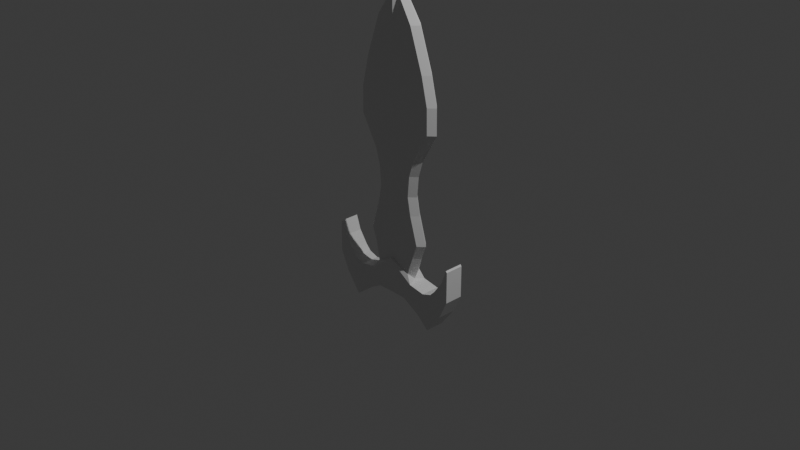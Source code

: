 # Source: Sword_LP1.blend  (saved by Blender 5.1.30; exported with 4.5.12 LTS)
import bpy
from mathutils import Matrix  # noqa: F401  (used for matrix-valued properties, if any)

bpy.ops.wm.read_factory_settings(use_empty=True)
scene = bpy.context.scene
scene.name = 'Scene'

# ---- collections
col_collection = bpy.data.collections.new('Collection'); scene.collection.children.link(col_collection)

# ---- materials (node trees are filled in below, after node groups)
mat_material = bpy.data.materials.new('Material')
mat_material.alpha_threshold = 0.0
mat_material.use_backface_culling_lightprobe_volume = False
mat_material.roughness = 0.5
mat_material.line_color = (0.0, 0.0, 0.0, 1.0)

# ---- material node trees
mat_material.use_nodes = True; mat_material.node_tree.nodes.clear()
_N = mat_material.node_tree.nodes; _L = mat_material.node_tree.links
n0 = _N.new('ShaderNodeOutputMaterial'); n0.name = 'Material Output'; n0.location = (200, 100)
n1 = _N.new('ShaderNodeBsdfPrincipled'); n1.name = 'Principled BSDF'; n1.location = (-200, 100)
_L.new(n1.outputs[0], n0.inputs[0])
n0.is_active_output = True

# ---- world
world_world = bpy.data.worlds.new('World'); scene.world = world_world
world_world.use_nodes = True; world_world.node_tree.nodes.clear()
_N = world_world.node_tree.nodes; _L = world_world.node_tree.links
n0 = _N.new('ShaderNodeOutputWorld'); n0.name = 'World Output'; n0.location = (200, 100)
n1 = _N.new('ShaderNodeBackground'); n1.name = 'Background'; n1.location = (-200, 100)
n1.inputs[0].default_value = (0.05088, 0.05088, 0.05088, 1.0)
_L.new(n1.outputs[0], n0.inputs[0])
n0.is_active_output = True
world_world.color = (0.05088, 0.05088, 0.05088)
world_world.sun_shadow_jitter_overblur = 0.0

# ---- cameras
cam_camera = bpy.data.cameras.new('Camera')
cam_camera.clip_end = 100.0
cam_camera.ortho_scale = 7.314

# ---- lights
light_light = bpy.data.lights.new('Light', 'POINT')
light_light.energy = 1000.0
light_light.shadow_soft_size = 0.1

# ---- meshes
me_cube = bpy.data.meshes.new('Cube')
me_cube.from_pydata([(0.9503, -0.371, 0.0648), (0.8116, -0.4614, -1.23), (0.0, -0.3892, 0.5586), (0.0, -0.4614, -1.209), (1.065, 0.0, -0.2682), (0.8116, 0.0, -1.23), (0.0, 0.0, -1.209), (2.041, -0.4614, -0.5229), (1.706, -0.4614, -1.728), (2.041, 0.0, -0.5229), (1.706, 0.0, -1.728), (2.525, -0.4614, -0.3612), (2.358, -0.4614, -2.298), (2.525, 0.0, -0.3612), (2.358, 0.0, -2.298), (2.78, -0.4614, -0.0914), (3.115, -0.4614, -1.296), (2.78, 0.0, -0.0914), (3.115, 0.0, -1.296), (3.225, -0.4614, 0.5372), (3.539, -0.4614, -0.3745), (3.225, 0.0, 0.5372), (3.539, 0.0, -0.3745), (3.47, -0.4614, 1.245), (3.533, -0.4614, 1.17), (3.47, 0.0, 1.245), (3.533, 0.0, 1.17), (1.205, 0.0, -0.3768), (1.205, -0.4614, -0.3768), (0.0, -0.5667, 0.5586), (2.307, 0.0, 8.368), (0.0, -0.3892, 1.33), (1.493, 0.0, 0.9073), (1.189, -0.2961, 0.9073), (0.0, -0.3892, 2.129), (1.749, 0.0, 1.615), (1.446, -0.2961, 1.615), (0.0, -0.3892, 3.115), (1.336, 0.0, 2.995), (1.033, -0.2961, 2.995), (0.0, -0.3892, 4.905), (1.255, 0.0, 4.886), (0.9517, -0.2961, 4.886), (0.0, -0.3892, 6.883), (2.325, 0.0, 7.116), (2.022, -0.2961, 7.116), (0.0, -0.3892, 9.485), (1.983, 0.0, 9.718), (1.68, -0.2961, 9.718), (0.0, -0.3892, 11.53), (1.289, 0.0, 11.71), (0.9857, -0.2961, 11.71), (0.0, -0.3892, 12.73), (0.4625, 0.0, 12.91), (0.2104, -0.2463, 12.91), (2.004, -0.2961, 8.368), (0.0, -0.3892, 8.095), (1.489, 0.0, 5.658), (1.186, -0.2961, 5.658), (0.0, -0.3892, 5.581), (1.168, 0.0, 3.874), (0.8651, -0.2961, 3.874), (0.0, -0.3892, 3.918), (0.0, 0.0, 13.32), (0.0, 0.0, 13.49), (0.0, 0.0, 13.49), (0.0, -0.311, 12.95)], [], [(6, 5, 1, 3), (27, 28, 7, 9), (2, 0, 33, 31), (1, 28, 29, 3), (9, 7, 11, 13), (28, 1, 8, 7), (1, 5, 10, 8), (13, 11, 15, 17), (8, 10, 14, 12), (7, 8, 12, 11), (16, 18, 22, 20), (12, 14, 18, 16), (11, 12, 16, 15), (20, 22, 26, 24), (15, 16, 20, 19), (17, 15, 19, 21), (26, 25, 23, 24), (19, 20, 24, 23), (21, 19, 23, 25), (4, 0, 28, 27), (0, 2, 29, 28), (33, 32, 35, 36), (0, 4, 32, 33), (36, 35, 38, 39), (31, 33, 36, 34), (62, 61, 42, 40), (34, 36, 39, 37), (59, 58, 45, 43), (61, 60, 41, 42), (55, 30, 47, 48), (58, 57, 44, 45), (48, 47, 50, 51), (56, 55, 48, 46), (49, 51, 54, 52), (46, 48, 51, 49), (51, 50, 53, 54), (43, 45, 55, 56), (45, 44, 30, 55), (42, 41, 57, 58), (40, 42, 58, 59), (39, 38, 60, 61), (37, 39, 61, 62), (65, 63, 64), (54, 53, 65, 64), (52, 66, 64), (54, 64, 66), (52, 54, 66)])
_uv = me_cube.uv_layers.new(name='UVMap')
_uv.uv.foreach_set('vector', [0.25, 0.625, 0.375, 0.625, 0.375, 0.75, 0.25, 0.75, 0.625, 0.625, 0.625, 0.75, 0.625, 0.75, 0.625, 0.625, 0.75, 0.7108, 0.6539, 0.7212, 0.6395, 0.7033, 0.75, 0.7108, 0.375, 0.75, 0.625, 0.75, 0.625, 0.875, 0.375, 0.875, 0.625, 0.625, 0.625, 0.75, 0.625, 0.75, 0.625, 0.625, 0.625, 0.75, 0.375, 0.75, 0.375, 0.75, 0.625, 0.75, 0.375, 0.75, 0.375, 0.625, 0.375, 0.625, 0.375, 0.75, 0.625, 0.625, 0.625, 0.75, 0.625, 0.75, 0.625, 0.625, 0.375, 0.75, 0.375, 0.625, 0.375, 0.625, 0.375, 0.75, 0.625, 0.75, 0.375, 0.75, 0.375, 0.75, 0.625, 0.75, 0.375, 0.75, 0.375, 0.625, 0.375, 0.625, 0.375, 0.75, 0.375, 0.75, 0.375, 0.625, 0.375, 0.625, 0.375, 0.75, 0.625, 0.75, 0.375, 0.75, 0.375, 0.75, 0.625, 0.75, 0.375, 0.75, 0.375, 0.625, 0.375, 0.625, 0.375, 0.75, 0.625, 0.75, 0.375, 0.75, 0.375, 0.75, 0.625, 0.75, 0.625, 0.625, 0.625, 0.75, 0.625, 0.75, 0.625, 0.625, 0.375, 0.625, 0.625, 0.625, 0.625, 0.75, 0.375, 0.75, 0.625, 0.75, 0.375, 0.75, 0.375, 0.75, 0.625, 0.75, 0.625, 0.625, 0.625, 0.75, 0.625, 0.75, 0.625, 0.625, 0.6395, 0.625, 0.6539, 0.7212, 0.625, 0.75, 0.625, 0.625, 0.6539, 0.7212, 0.75, 0.7108, 0.75, 0.75, 0.625, 0.75, 0.6395, 0.7033, 0.6395, 0.625, 0.6395, 0.625, 0.6395, 0.7033, 0.6539, 0.7212, 0.6395, 0.625, 0.6395, 0.625, 0.6395, 0.7033, 0.6395, 0.7033, 0.6395, 0.625, 0.6395, 0.625, 0.6395, 0.7033, 0.75, 0.7108, 0.6395, 0.7033, 0.6395, 0.7033, 0.75, 0.7108, 0.75, 0.7108, 0.6395, 0.7033, 0.6395, 0.7033, 0.75, 0.7108, 0.75, 0.7108, 0.6395, 0.7033, 0.6395, 0.7033, 0.75, 0.7108, 0.75, 0.7108, 0.6395, 0.7033, 0.6395, 0.7033, 0.75, 0.7108, 0.6395, 0.7033, 0.6395, 0.625, 0.6395, 0.625, 0.6395, 0.7033, 0.6395, 0.7033, 0.6395, 0.625, 0.6395, 0.625, 0.6395, 0.7033, 0.6395, 0.7033, 0.6395, 0.625, 0.6395, 0.625, 0.6395, 0.7033, 0.6395, 0.7033, 0.6395, 0.625, 0.6395, 0.625, 0.6395, 0.7033, 0.75, 0.7108, 0.6395, 0.7033, 0.6395, 0.7033, 0.75, 0.7108, 0.75, 0.7108, 0.6395, 0.7033, 0.6395, 0.6901, 0.75, 0.7108, 0.75, 0.7108, 0.6395, 0.7033, 0.6395, 0.7033, 0.75, 0.7108, 0.6395, 0.7033, 0.6395, 0.625, 0.6395, 0.625, 0.6395, 0.6901, 0.75, 0.7108, 0.6395, 0.7033, 0.6395, 0.7033, 0.75, 0.7108, 0.6395, 0.7033, 0.6395, 0.625, 0.6395, 0.625, 0.6395, 0.7033, 0.6395, 0.7033, 0.6395, 0.625, 0.6395, 0.625, 0.6395, 0.7033, 0.75, 0.7108, 0.6395, 0.7033, 0.6395, 0.7033, 0.75, 0.7108, 0.6395, 0.7033, 0.6395, 0.625, 0.6395, 0.625, 0.6395, 0.7033, 0.75, 0.7108, 0.6395, 0.7033, 0.6395, 0.7033, 0.75, 0.7108, 0.6395, 0.625, 0.75, 0.625, 0.6527, 0.6379, 0.6395, 0.6901, 0.6395, 0.625, 0.6395, 0.625, 0.6527, 0.6379, 2.597, 0.8368, 0.6395, 0.7033, 2.018, 0.7973, 0.6395, 0.6901, 0.6527, 0.6379, 0.6395, 0.7033, 0.75, 0.7108, 0.6395, 0.6901, 0.6395, 0.7033])
me_cube.materials.append(mat_material)
me_cube.use_mirror_vertex_groups = False
me_cube.update()

# ---- objects
ob_cube = bpy.data.objects.new('Cube', me_cube)
ob_light = bpy.data.objects.new('Light', light_light)
ob_camera = bpy.data.objects.new('Camera', cam_camera)
ob_objet_vide = bpy.data.objects.new('Objet vide', None)

# ---- transforms, parenting, visibility, modifiers, constraints
ob_cube.location = (0.0, 5.96e-08, -0.5355)
ob_cube.scale = (0.2221, 0.2221, 0.2221)
ob_cube.lock_rotations_4d = False
ob_cube.empty_display_type = 'ARROWS'
ob_cube.lineart.crease_threshold = 0.0
_m = ob_cube.modifiers.new('Miroir', 'MIRROR')
_m.use_clip = True
_m = ob_cube.modifiers.new('Miroir.001', 'MIRROR')
_m.use_axis = (False, True, False)
_m.use_clip = True
ob_light.location = (4.076, 1.005, 5.904)
ob_light.rotation_euler = (0.6503, 0.05522, 1.866)
ob_light.lock_rotations_4d = False
ob_light.empty_display_type = 'ARROWS'
ob_light.color = (0.0, 0.0, 0.0, 0.0)
ob_light.lineart.crease_threshold = 0.0
ob_camera.location = (7.359, -6.926, 4.958)
ob_camera.rotation_euler = (1.109, 0.0, 0.8149)
ob_camera.lock_rotations_4d = False
ob_camera.empty_display_type = 'ARROWS'
ob_camera.color = (0.0, 0.0, 0.0, 0.0)
ob_camera.display_type = 'WIRE'
ob_camera.lineart.crease_threshold = 0.0
ob_objet_vide.location = (-0.05076, -2.974e-09, 0.004463)
ob_objet_vide.rotation_euler = (1.571, -0.0, 0.0)
ob_objet_vide.empty_display_type = 'IMAGE'
ob_objet_vide.empty_display_size = 5.0

# ---- collection membership
col_collection.objects.link(ob_cube)
col_collection.objects.link(ob_light)
col_collection.objects.link(ob_camera)
col_collection.objects.link(ob_objet_vide)

# ---- scene / render settings (as saved in the file)
scene.camera = ob_camera
scene.frame_start = 1; scene.frame_end = 250; scene.frame_set(1)
scene.render.engine = 'BLENDER_EEVEE_NEXT'
scene.render.bake_bias = 0.0
scene.render.bake_samples = 0
scene.cycles.sampling_pattern = 'TABULATED_SOBOL'
scene.eevee.use_volume_custom_range = False
bpy.context.view_layer.update()
